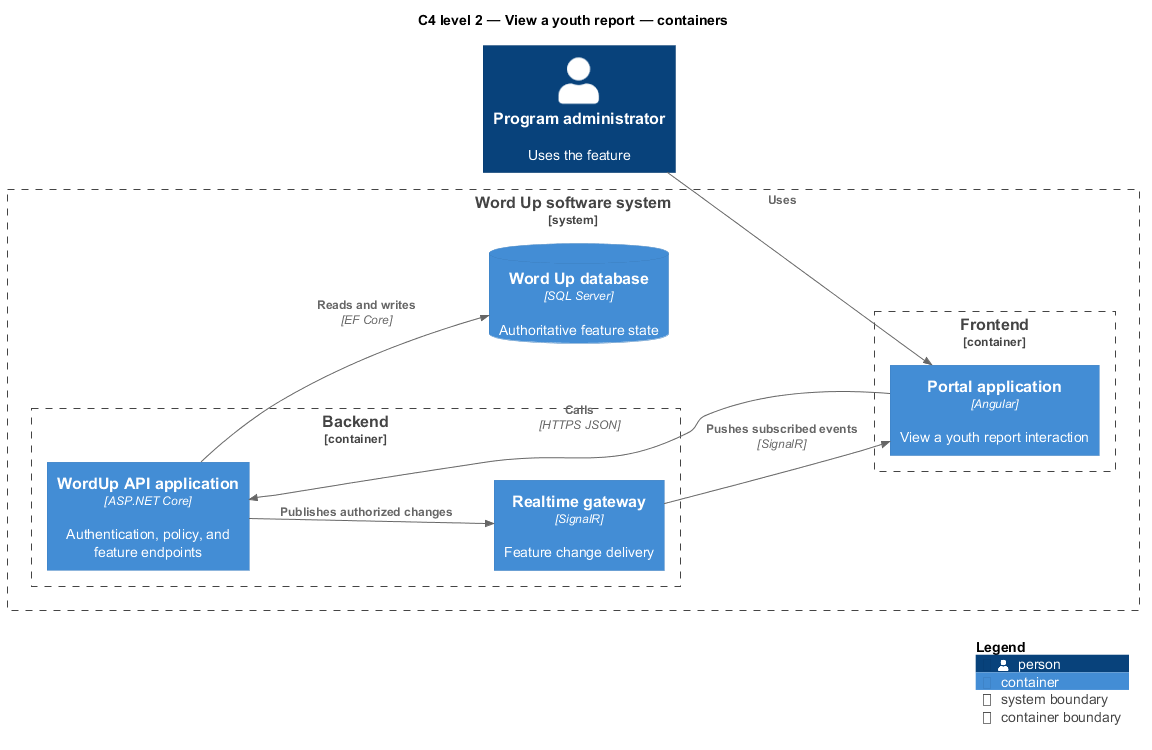

The diagram above was rendered by PlantUML. Its source (embedded in the PNG):
@startuml
!include <C4/C4_Component>
LAYOUT_LEFT_RIGHT()
title C4 level 2 — View a youth report — containers
Person(primary, "Program administrator", "Uses the feature")
System_Boundary(wordup, "Word Up software system") {
  Container_Boundary(frontend, "Frontend") {
    Container(app1, "Portal application", "Angular", "View a youth report interaction")
  }
  Container_Boundary(backend, "Backend") {
    Container(api, "WordUp API application", "ASP.NET Core", "Authentication, policy, and feature endpoints")
    Container(realtime, "Realtime gateway", "SignalR", "Feature change delivery")
  }
  ContainerDb(db, "Word Up database", "SQL Server", "Authoritative feature state")
}
Rel(primary, app1, "Uses")
Rel(app1, api, "Calls", "HTTPS JSON")
Rel(api, db, "Reads and writes", "EF Core")
Rel(api, realtime, "Publishes authorized changes")
Rel(realtime, app1, "Pushes subscribed events", "SignalR")
SHOW_LEGEND()
@enduml